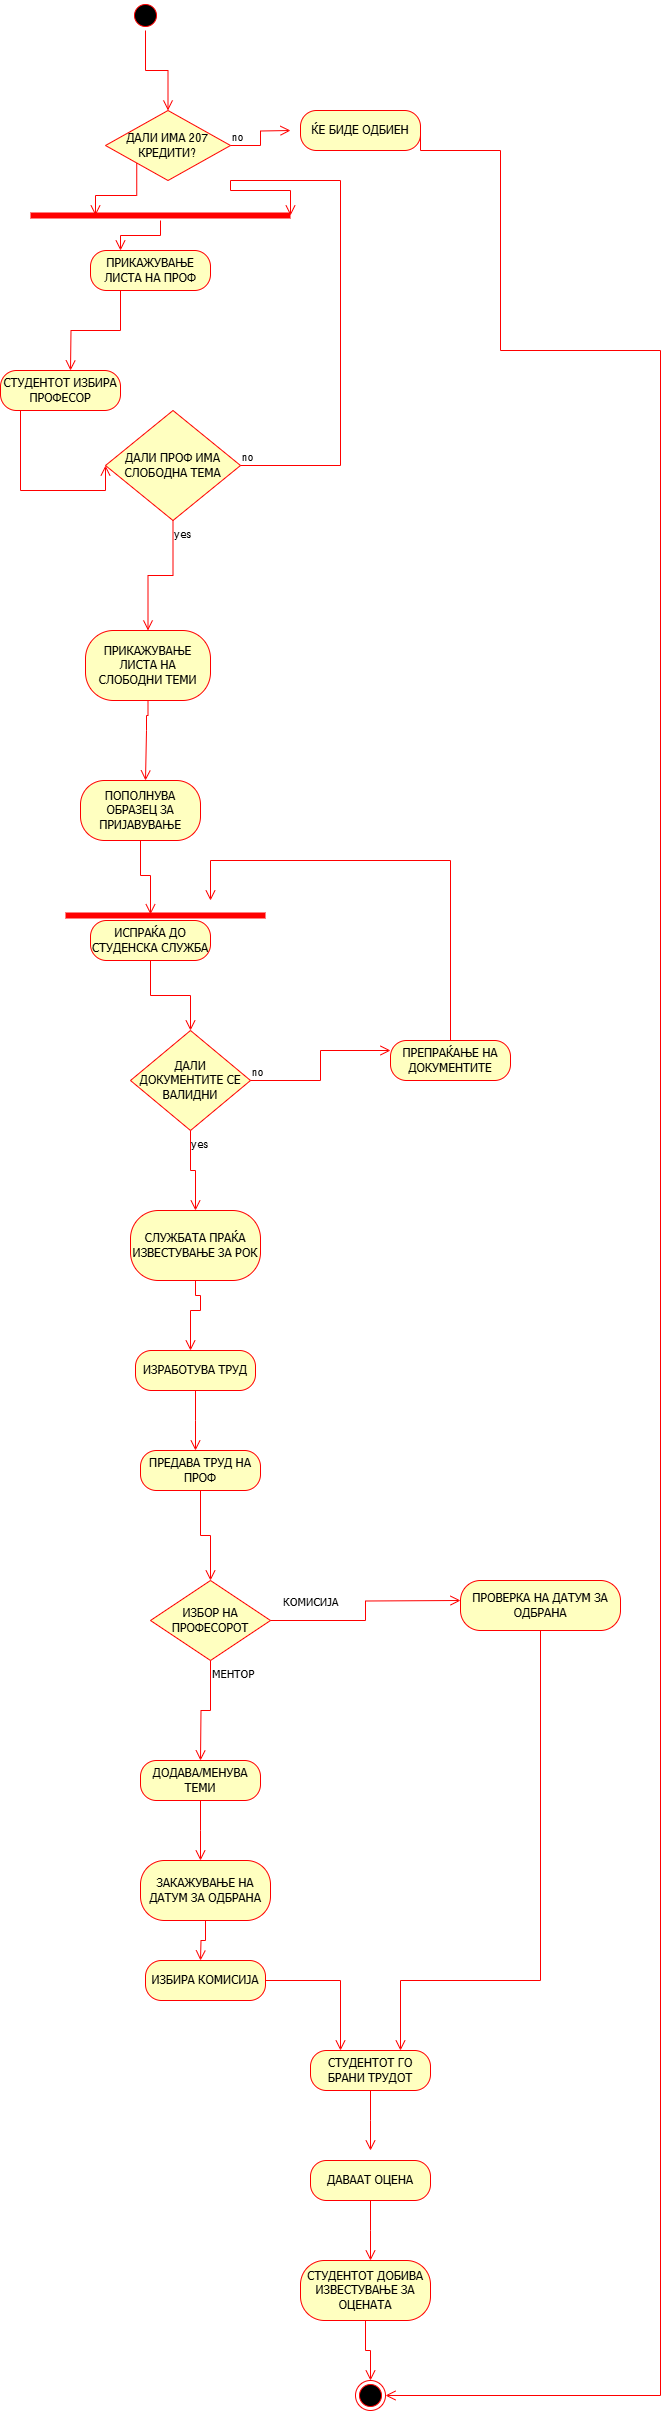

The diagram above was exported from draw.io. Its source (the exported page's mxGraphModel, read from the mxfile embedded in the PNG):
<mxGraphModel dx="1613" dy="696" grid="1" gridSize="10" guides="1" tooltips="1" connect="1" arrows="1" fold="1" page="1" pageScale="1" pageWidth="850" pageHeight="1100" math="0" shadow="0">
  <root>
    <mxCell id="0" />
    <mxCell id="1" parent="0" />
    <mxCell id="qNwbv2BnxrCJzRFfwPLN-3" value="" style="ellipse;html=1;shape=startState;fillColor=#000000;strokeColor=#ff0000;" parent="1" vertex="1">
      <mxGeometry x="270" y="20" width="30" height="30" as="geometry" />
    </mxCell>
    <mxCell id="qNwbv2BnxrCJzRFfwPLN-4" value="" style="edgeStyle=orthogonalEdgeStyle;html=1;verticalAlign=bottom;endArrow=open;endSize=8;strokeColor=#ff0000;rounded=0;entryX=0.5;entryY=0;entryDx=0;entryDy=0;" parent="1" source="qNwbv2BnxrCJzRFfwPLN-3" target="qNwbv2BnxrCJzRFfwPLN-10" edge="1">
      <mxGeometry relative="1" as="geometry">
        <mxPoint x="285" y="110" as="targetPoint" />
      </mxGeometry>
    </mxCell>
    <mxCell id="qNwbv2BnxrCJzRFfwPLN-10" value="ДАЛИ ИМА 207 КРЕДИТИ?" style="rhombus;whiteSpace=wrap;html=1;fontColor=#000000;fillColor=#ffffc0;strokeColor=#ff0000;" parent="1" vertex="1">
      <mxGeometry x="245" y="130" width="125" height="70" as="geometry" />
    </mxCell>
    <mxCell id="qNwbv2BnxrCJzRFfwPLN-11" value="no" style="edgeStyle=orthogonalEdgeStyle;html=1;align=left;verticalAlign=bottom;endArrow=open;endSize=8;strokeColor=#ff0000;rounded=0;" parent="1" source="qNwbv2BnxrCJzRFfwPLN-10" edge="1">
      <mxGeometry x="-1" relative="1" as="geometry">
        <mxPoint x="430" y="150" as="targetPoint" />
      </mxGeometry>
    </mxCell>
    <mxCell id="qNwbv2BnxrCJzRFfwPLN-18" value="ПРИКАЖУВАЊЕ ЛИСТА НА ПРОФ" style="rounded=1;whiteSpace=wrap;html=1;arcSize=40;fontColor=#000000;fillColor=#ffffc0;strokeColor=#ff0000;" parent="1" vertex="1">
      <mxGeometry x="230" y="270" width="120" height="40" as="geometry" />
    </mxCell>
    <mxCell id="qNwbv2BnxrCJzRFfwPLN-22" value="СТУДЕНТОТ ИЗБИРА ПРОФЕСОР" style="rounded=1;whiteSpace=wrap;html=1;arcSize=40;fontColor=#000000;fillColor=#ffffc0;strokeColor=#ff0000;" parent="1" vertex="1">
      <mxGeometry x="140" y="390" width="120" height="40" as="geometry" />
    </mxCell>
    <mxCell id="qNwbv2BnxrCJzRFfwPLN-23" value="" style="edgeStyle=orthogonalEdgeStyle;html=1;verticalAlign=bottom;endArrow=open;endSize=8;strokeColor=#ff0000;rounded=0;entryX=0;entryY=0.5;entryDx=0;entryDy=0;" parent="1" source="qNwbv2BnxrCJzRFfwPLN-22" target="qNwbv2BnxrCJzRFfwPLN-29" edge="1">
      <mxGeometry relative="1" as="geometry">
        <mxPoint x="250" y="520" as="targetPoint" />
        <Array as="points">
          <mxPoint x="160" y="510" />
          <mxPoint x="245" y="510" />
        </Array>
      </mxGeometry>
    </mxCell>
    <mxCell id="qNwbv2BnxrCJzRFfwPLN-24" value="ЌЕ БИДЕ ОДБИЕН" style="rounded=1;whiteSpace=wrap;html=1;arcSize=40;fontColor=#000000;fillColor=#ffffc0;strokeColor=#ff0000;" parent="1" vertex="1">
      <mxGeometry x="440" y="130" width="120" height="40" as="geometry" />
    </mxCell>
    <mxCell id="qNwbv2BnxrCJzRFfwPLN-28" value="" style="edgeStyle=orthogonalEdgeStyle;html=1;align=left;verticalAlign=bottom;endArrow=open;endSize=8;strokeColor=#ff0000;rounded=0;exitX=1;exitY=0.5;exitDx=0;exitDy=0;entryX=1;entryY=0.5;entryDx=0;entryDy=0;" parent="1" source="qNwbv2BnxrCJzRFfwPLN-24" target="qNwbv2BnxrCJzRFfwPLN-70" edge="1">
      <mxGeometry x="-1" relative="1" as="geometry">
        <mxPoint x="200" y="380" as="targetPoint" />
        <mxPoint x="230" y="510" as="sourcePoint" />
        <Array as="points">
          <mxPoint x="560" y="170" />
          <mxPoint x="640" y="170" />
          <mxPoint x="640" y="370" />
          <mxPoint x="800" y="370" />
          <mxPoint x="800" y="2415" />
        </Array>
      </mxGeometry>
    </mxCell>
    <mxCell id="qNwbv2BnxrCJzRFfwPLN-29" value="ДАЛИ ПРОФ ИМА СЛОБОДНА ТЕМА" style="rhombus;whiteSpace=wrap;html=1;fontColor=#000000;fillColor=#ffffc0;strokeColor=#ff0000;" parent="1" vertex="1">
      <mxGeometry x="245" y="430" width="135" height="110" as="geometry" />
    </mxCell>
    <mxCell id="qNwbv2BnxrCJzRFfwPLN-30" value="no" style="edgeStyle=orthogonalEdgeStyle;html=1;align=left;verticalAlign=bottom;endArrow=open;endSize=8;strokeColor=#ff0000;rounded=0;entryX=1;entryY=0.5;entryDx=0;entryDy=0;entryPerimeter=0;" parent="1" source="qNwbv2BnxrCJzRFfwPLN-29" target="QKCLgtSmEeTFYRMF3RBG-1" edge="1">
      <mxGeometry x="-1" relative="1" as="geometry">
        <mxPoint x="400" y="180" as="targetPoint" />
        <Array as="points">
          <mxPoint x="480" y="485" />
          <mxPoint x="480" y="200" />
          <mxPoint x="370" y="200" />
          <mxPoint x="370" y="210" />
          <mxPoint x="430" y="210" />
        </Array>
      </mxGeometry>
    </mxCell>
    <mxCell id="qNwbv2BnxrCJzRFfwPLN-31" value="yes" style="edgeStyle=orthogonalEdgeStyle;html=1;align=left;verticalAlign=top;endArrow=open;endSize=8;strokeColor=#ff0000;rounded=0;entryX=0.5;entryY=0;entryDx=0;entryDy=0;" parent="1" source="qNwbv2BnxrCJzRFfwPLN-29" target="qNwbv2BnxrCJzRFfwPLN-32" edge="1">
      <mxGeometry x="-1" relative="1" as="geometry">
        <mxPoint x="285" y="600" as="targetPoint" />
      </mxGeometry>
    </mxCell>
    <mxCell id="qNwbv2BnxrCJzRFfwPLN-32" value="ПРИКАЖУВАЊЕ ЛИСТА НА СЛОБОДНИ ТЕМИ" style="rounded=1;whiteSpace=wrap;html=1;arcSize=40;fontColor=#000000;fillColor=#ffffc0;strokeColor=#ff0000;" parent="1" vertex="1">
      <mxGeometry x="225" y="650" width="125" height="70" as="geometry" />
    </mxCell>
    <mxCell id="qNwbv2BnxrCJzRFfwPLN-33" value="" style="edgeStyle=orthogonalEdgeStyle;html=1;verticalAlign=bottom;endArrow=open;endSize=8;strokeColor=#ff0000;rounded=0;" parent="1" source="qNwbv2BnxrCJzRFfwPLN-32" edge="1">
      <mxGeometry relative="1" as="geometry">
        <mxPoint x="285" y="800" as="targetPoint" />
        <Array as="points">
          <mxPoint x="288" y="735" />
          <mxPoint x="286" y="735" />
          <mxPoint x="286" y="750" />
        </Array>
      </mxGeometry>
    </mxCell>
    <mxCell id="qNwbv2BnxrCJzRFfwPLN-34" value="ПОПОЛНУВА ОБРАЗЕЦ ЗА ПРИЈАВУВАЊЕ" style="rounded=1;whiteSpace=wrap;html=1;arcSize=40;fontColor=#000000;fillColor=#ffffc0;strokeColor=#ff0000;" parent="1" vertex="1">
      <mxGeometry x="220" y="800" width="120" height="60" as="geometry" />
    </mxCell>
    <mxCell id="qNwbv2BnxrCJzRFfwPLN-35" value="" style="edgeStyle=orthogonalEdgeStyle;html=1;verticalAlign=bottom;endArrow=open;endSize=8;strokeColor=#ff0000;rounded=0;entryX=0.425;entryY=0.38;entryDx=0;entryDy=0;entryPerimeter=0;" parent="1" source="qNwbv2BnxrCJzRFfwPLN-34" target="QKCLgtSmEeTFYRMF3RBG-5" edge="1">
      <mxGeometry relative="1" as="geometry">
        <mxPoint x="290" y="910" as="targetPoint" />
      </mxGeometry>
    </mxCell>
    <mxCell id="qNwbv2BnxrCJzRFfwPLN-36" value="ИСПРАЌА ДО СТУДЕНСКА СЛУЖБА" style="rounded=1;whiteSpace=wrap;html=1;arcSize=40;fontColor=#000000;fillColor=#ffffc0;strokeColor=#ff0000;" parent="1" vertex="1">
      <mxGeometry x="230" y="940" width="120" height="40" as="geometry" />
    </mxCell>
    <mxCell id="qNwbv2BnxrCJzRFfwPLN-37" value="" style="edgeStyle=orthogonalEdgeStyle;html=1;verticalAlign=bottom;endArrow=open;endSize=8;strokeColor=#ff0000;rounded=0;entryX=0.5;entryY=0;entryDx=0;entryDy=0;" parent="1" source="qNwbv2BnxrCJzRFfwPLN-36" target="qNwbv2BnxrCJzRFfwPLN-38" edge="1">
      <mxGeometry relative="1" as="geometry">
        <mxPoint x="290" y="1040" as="targetPoint" />
      </mxGeometry>
    </mxCell>
    <mxCell id="qNwbv2BnxrCJzRFfwPLN-38" value="ДАЛИ ДОКУМЕНТИТЕ СЕ ВАЛИДНИ" style="rhombus;whiteSpace=wrap;html=1;fontColor=#000000;fillColor=#ffffc0;strokeColor=#ff0000;" parent="1" vertex="1">
      <mxGeometry x="270" y="1050" width="120" height="100" as="geometry" />
    </mxCell>
    <mxCell id="qNwbv2BnxrCJzRFfwPLN-39" value="no" style="edgeStyle=orthogonalEdgeStyle;html=1;align=left;verticalAlign=bottom;endArrow=open;endSize=8;strokeColor=#ff0000;rounded=0;entryX=0;entryY=0.25;entryDx=0;entryDy=0;" parent="1" source="qNwbv2BnxrCJzRFfwPLN-38" target="qNwbv2BnxrCJzRFfwPLN-41" edge="1">
      <mxGeometry x="-1" relative="1" as="geometry">
        <mxPoint x="520" y="1080" as="targetPoint" />
      </mxGeometry>
    </mxCell>
    <mxCell id="qNwbv2BnxrCJzRFfwPLN-40" value="yes" style="edgeStyle=orthogonalEdgeStyle;html=1;align=left;verticalAlign=top;endArrow=open;endSize=8;strokeColor=#ff0000;rounded=0;entryX=0.5;entryY=0;entryDx=0;entryDy=0;" parent="1" source="qNwbv2BnxrCJzRFfwPLN-38" target="qNwbv2BnxrCJzRFfwPLN-43" edge="1">
      <mxGeometry x="-1" relative="1" as="geometry">
        <mxPoint x="320" y="1210" as="targetPoint" />
      </mxGeometry>
    </mxCell>
    <mxCell id="qNwbv2BnxrCJzRFfwPLN-41" value="ПРЕПРАЌАЊЕ НА ДОКУМЕНТИТЕ" style="rounded=1;whiteSpace=wrap;html=1;arcSize=40;fontColor=#000000;fillColor=#ffffc0;strokeColor=#ff0000;" parent="1" vertex="1">
      <mxGeometry x="530" y="1060" width="120" height="40" as="geometry" />
    </mxCell>
    <mxCell id="qNwbv2BnxrCJzRFfwPLN-42" value="" style="edgeStyle=orthogonalEdgeStyle;html=1;verticalAlign=bottom;endArrow=open;endSize=8;strokeColor=#ff0000;rounded=0;" parent="1" source="qNwbv2BnxrCJzRFfwPLN-41" edge="1">
      <mxGeometry relative="1" as="geometry">
        <mxPoint x="350" y="920" as="targetPoint" />
        <Array as="points">
          <mxPoint x="590" y="880" />
          <mxPoint x="350" y="880" />
        </Array>
      </mxGeometry>
    </mxCell>
    <mxCell id="qNwbv2BnxrCJzRFfwPLN-43" value="СЛУЖБАТА ПРАЌА ИЗВЕСТУВАЊЕ ЗА РОК" style="rounded=1;whiteSpace=wrap;html=1;arcSize=40;fontColor=#000000;fillColor=#ffffc0;strokeColor=#ff0000;" parent="1" vertex="1">
      <mxGeometry x="270" y="1230" width="130" height="70" as="geometry" />
    </mxCell>
    <mxCell id="qNwbv2BnxrCJzRFfwPLN-44" value="" style="edgeStyle=orthogonalEdgeStyle;html=1;verticalAlign=bottom;endArrow=open;endSize=8;strokeColor=#ff0000;rounded=0;" parent="1" source="qNwbv2BnxrCJzRFfwPLN-43" edge="1">
      <mxGeometry relative="1" as="geometry">
        <mxPoint x="330" y="1370" as="targetPoint" />
        <Array as="points">
          <mxPoint x="335" y="1315" />
          <mxPoint x="340" y="1315" />
          <mxPoint x="340" y="1330" />
        </Array>
      </mxGeometry>
    </mxCell>
    <mxCell id="qNwbv2BnxrCJzRFfwPLN-45" value="ИЗРАБОТУВА ТРУД" style="rounded=1;whiteSpace=wrap;html=1;arcSize=40;fontColor=#000000;fillColor=#ffffc0;strokeColor=#ff0000;" parent="1" vertex="1">
      <mxGeometry x="275" y="1370" width="120" height="40" as="geometry" />
    </mxCell>
    <mxCell id="qNwbv2BnxrCJzRFfwPLN-46" value="" style="edgeStyle=orthogonalEdgeStyle;html=1;verticalAlign=bottom;endArrow=open;endSize=8;strokeColor=#ff0000;rounded=0;" parent="1" source="qNwbv2BnxrCJzRFfwPLN-45" edge="1">
      <mxGeometry relative="1" as="geometry">
        <mxPoint x="335" y="1470" as="targetPoint" />
      </mxGeometry>
    </mxCell>
    <mxCell id="qNwbv2BnxrCJzRFfwPLN-47" value="ПРЕДАВА ТРУД НА ПРОФ" style="rounded=1;whiteSpace=wrap;html=1;arcSize=40;fontColor=#000000;fillColor=#ffffc0;strokeColor=#ff0000;" parent="1" vertex="1">
      <mxGeometry x="280" y="1470" width="120" height="40" as="geometry" />
    </mxCell>
    <mxCell id="qNwbv2BnxrCJzRFfwPLN-48" value="" style="edgeStyle=orthogonalEdgeStyle;html=1;verticalAlign=bottom;endArrow=open;endSize=8;strokeColor=#ff0000;rounded=0;entryX=0.5;entryY=0;entryDx=0;entryDy=0;" parent="1" source="qNwbv2BnxrCJzRFfwPLN-47" target="qNwbv2BnxrCJzRFfwPLN-51" edge="1">
      <mxGeometry relative="1" as="geometry">
        <mxPoint x="340" y="1570" as="targetPoint" />
      </mxGeometry>
    </mxCell>
    <mxCell id="qNwbv2BnxrCJzRFfwPLN-51" value="ИЗБОР НА ПРОФЕСОРОТ" style="rhombus;whiteSpace=wrap;html=1;fontColor=#000000;fillColor=#ffffc0;strokeColor=#ff0000;" parent="1" vertex="1">
      <mxGeometry x="290" y="1600" width="120" height="80" as="geometry" />
    </mxCell>
    <mxCell id="qNwbv2BnxrCJzRFfwPLN-52" value="КОМИСИЈА" style="edgeStyle=orthogonalEdgeStyle;html=1;align=left;verticalAlign=bottom;endArrow=open;endSize=8;strokeColor=#ff0000;rounded=0;exitX=1;exitY=0.5;exitDx=0;exitDy=0;" parent="1" source="qNwbv2BnxrCJzRFfwPLN-51" edge="1">
      <mxGeometry x="-0.9046" y="10" relative="1" as="geometry">
        <mxPoint x="600" y="1620" as="targetPoint" />
        <mxPoint x="430" y="1630" as="sourcePoint" />
        <mxPoint x="1" as="offset" />
      </mxGeometry>
    </mxCell>
    <mxCell id="qNwbv2BnxrCJzRFfwPLN-53" value="МЕНТОР" style="edgeStyle=orthogonalEdgeStyle;html=1;align=left;verticalAlign=top;endArrow=open;endSize=8;strokeColor=#ff0000;rounded=0;" parent="1" source="qNwbv2BnxrCJzRFfwPLN-51" edge="1">
      <mxGeometry x="-1" relative="1" as="geometry">
        <mxPoint x="340" y="1780" as="targetPoint" />
      </mxGeometry>
    </mxCell>
    <mxCell id="qNwbv2BnxrCJzRFfwPLN-54" value="ДОДАВА/МЕНУВА ТЕМИ" style="rounded=1;whiteSpace=wrap;html=1;arcSize=40;fontColor=#000000;fillColor=#ffffc0;strokeColor=#ff0000;" parent="1" vertex="1">
      <mxGeometry x="280" y="1780" width="120" height="40" as="geometry" />
    </mxCell>
    <mxCell id="qNwbv2BnxrCJzRFfwPLN-55" value="" style="edgeStyle=orthogonalEdgeStyle;html=1;verticalAlign=bottom;endArrow=open;endSize=8;strokeColor=#ff0000;rounded=0;" parent="1" source="qNwbv2BnxrCJzRFfwPLN-54" edge="1">
      <mxGeometry relative="1" as="geometry">
        <mxPoint x="340" y="1880" as="targetPoint" />
      </mxGeometry>
    </mxCell>
    <mxCell id="qNwbv2BnxrCJzRFfwPLN-56" value="ЗАКАЖУВАЊЕ НА ДАТУМ ЗА ОДБРАНА" style="rounded=1;whiteSpace=wrap;html=1;arcSize=40;fontColor=#000000;fillColor=#ffffc0;strokeColor=#ff0000;" parent="1" vertex="1">
      <mxGeometry x="280" y="1880" width="130" height="60" as="geometry" />
    </mxCell>
    <mxCell id="qNwbv2BnxrCJzRFfwPLN-57" value="" style="edgeStyle=orthogonalEdgeStyle;html=1;verticalAlign=bottom;endArrow=open;endSize=8;strokeColor=#ff0000;rounded=0;" parent="1" source="qNwbv2BnxrCJzRFfwPLN-56" edge="1">
      <mxGeometry relative="1" as="geometry">
        <mxPoint x="340" y="1980" as="targetPoint" />
      </mxGeometry>
    </mxCell>
    <mxCell id="qNwbv2BnxrCJzRFfwPLN-58" value="ИЗБИРА КОМИСИЈА" style="rounded=1;whiteSpace=wrap;html=1;arcSize=40;fontColor=#000000;fillColor=#ffffc0;strokeColor=#ff0000;" parent="1" vertex="1">
      <mxGeometry x="285" y="1980" width="120" height="40" as="geometry" />
    </mxCell>
    <mxCell id="qNwbv2BnxrCJzRFfwPLN-59" value="" style="edgeStyle=orthogonalEdgeStyle;html=1;verticalAlign=bottom;endArrow=open;endSize=8;strokeColor=#ff0000;rounded=0;entryX=0.25;entryY=0;entryDx=0;entryDy=0;" parent="1" source="qNwbv2BnxrCJzRFfwPLN-58" target="qNwbv2BnxrCJzRFfwPLN-64" edge="1">
      <mxGeometry relative="1" as="geometry">
        <mxPoint x="345" y="2080" as="targetPoint" />
      </mxGeometry>
    </mxCell>
    <mxCell id="qNwbv2BnxrCJzRFfwPLN-60" value="ПРОВЕРКА НА ДАТУМ ЗА ОДБРАНА" style="rounded=1;whiteSpace=wrap;html=1;arcSize=40;fontColor=#000000;fillColor=#ffffc0;strokeColor=#ff0000;" parent="1" vertex="1">
      <mxGeometry x="600" y="1600" width="160" height="50" as="geometry" />
    </mxCell>
    <mxCell id="qNwbv2BnxrCJzRFfwPLN-61" value="" style="edgeStyle=orthogonalEdgeStyle;html=1;verticalAlign=bottom;endArrow=open;endSize=8;strokeColor=#ff0000;rounded=0;entryX=0.75;entryY=0;entryDx=0;entryDy=0;" parent="1" source="qNwbv2BnxrCJzRFfwPLN-60" target="qNwbv2BnxrCJzRFfwPLN-64" edge="1">
      <mxGeometry relative="1" as="geometry">
        <mxPoint x="660" y="1700" as="targetPoint" />
        <Array as="points">
          <mxPoint x="680" y="2000" />
          <mxPoint x="540" y="2000" />
        </Array>
      </mxGeometry>
    </mxCell>
    <mxCell id="qNwbv2BnxrCJzRFfwPLN-64" value="СТУДЕНТОТ ГО БРАНИ ТРУДОТ" style="rounded=1;whiteSpace=wrap;html=1;arcSize=40;fontColor=#000000;fillColor=#ffffc0;strokeColor=#ff0000;" parent="1" vertex="1">
      <mxGeometry x="450" y="2070" width="120" height="40" as="geometry" />
    </mxCell>
    <mxCell id="qNwbv2BnxrCJzRFfwPLN-65" value="" style="edgeStyle=orthogonalEdgeStyle;html=1;verticalAlign=bottom;endArrow=open;endSize=8;strokeColor=#ff0000;rounded=0;" parent="1" source="qNwbv2BnxrCJzRFfwPLN-64" edge="1">
      <mxGeometry relative="1" as="geometry">
        <mxPoint x="510" y="2170" as="targetPoint" />
      </mxGeometry>
    </mxCell>
    <mxCell id="qNwbv2BnxrCJzRFfwPLN-66" value="ДАВААТ ОЦЕНА" style="rounded=1;whiteSpace=wrap;html=1;arcSize=40;fontColor=#000000;fillColor=#ffffc0;strokeColor=#ff0000;" parent="1" vertex="1">
      <mxGeometry x="450" y="2180" width="120" height="40" as="geometry" />
    </mxCell>
    <mxCell id="qNwbv2BnxrCJzRFfwPLN-67" value="" style="edgeStyle=orthogonalEdgeStyle;html=1;verticalAlign=bottom;endArrow=open;endSize=8;strokeColor=#ff0000;rounded=0;" parent="1" source="qNwbv2BnxrCJzRFfwPLN-66" edge="1">
      <mxGeometry relative="1" as="geometry">
        <mxPoint x="510" y="2280" as="targetPoint" />
      </mxGeometry>
    </mxCell>
    <mxCell id="qNwbv2BnxrCJzRFfwPLN-68" value="СТУДЕНТОТ ДОБИВА ИЗВЕСТУВАЊЕ ЗА ОЦЕНАТА" style="rounded=1;whiteSpace=wrap;html=1;arcSize=40;fontColor=#000000;fillColor=#ffffc0;strokeColor=#ff0000;" parent="1" vertex="1">
      <mxGeometry x="440" y="2280" width="130" height="60" as="geometry" />
    </mxCell>
    <mxCell id="qNwbv2BnxrCJzRFfwPLN-69" value="" style="edgeStyle=orthogonalEdgeStyle;html=1;verticalAlign=bottom;endArrow=open;endSize=8;strokeColor=#ff0000;rounded=0;entryX=0.5;entryY=0;entryDx=0;entryDy=0;" parent="1" source="qNwbv2BnxrCJzRFfwPLN-68" target="qNwbv2BnxrCJzRFfwPLN-70" edge="1">
      <mxGeometry relative="1" as="geometry">
        <mxPoint x="510" y="2380" as="targetPoint" />
      </mxGeometry>
    </mxCell>
    <mxCell id="qNwbv2BnxrCJzRFfwPLN-70" value="" style="ellipse;html=1;shape=endState;fillColor=#000000;strokeColor=#ff0000;" parent="1" vertex="1">
      <mxGeometry x="495" y="2400" width="30" height="30" as="geometry" />
    </mxCell>
    <mxCell id="FPAUVBXAGi7HPsrYXClO-1" value="" style="edgeStyle=orthogonalEdgeStyle;html=1;align=left;verticalAlign=bottom;endArrow=open;endSize=8;strokeColor=#ff0000;rounded=0;exitX=0.25;exitY=1;exitDx=0;exitDy=0;" parent="1" source="qNwbv2BnxrCJzRFfwPLN-18" edge="1">
      <mxGeometry x="-1" relative="1" as="geometry">
        <mxPoint x="210" y="390" as="targetPoint" />
        <mxPoint x="300" y="320" as="sourcePoint" />
      </mxGeometry>
    </mxCell>
    <mxCell id="QKCLgtSmEeTFYRMF3RBG-1" value="" style="shape=line;html=1;strokeWidth=6;strokeColor=#ff0000;" vertex="1" parent="1">
      <mxGeometry x="170" y="230" width="260" height="10" as="geometry" />
    </mxCell>
    <mxCell id="QKCLgtSmEeTFYRMF3RBG-2" value="" style="edgeStyle=orthogonalEdgeStyle;html=1;verticalAlign=bottom;endArrow=open;endSize=8;strokeColor=#ff0000;rounded=0;entryX=0.25;entryY=0;entryDx=0;entryDy=0;" edge="1" source="QKCLgtSmEeTFYRMF3RBG-1" parent="1" target="qNwbv2BnxrCJzRFfwPLN-18">
      <mxGeometry relative="1" as="geometry">
        <mxPoint x="430" y="500" as="targetPoint" />
      </mxGeometry>
    </mxCell>
    <mxCell id="QKCLgtSmEeTFYRMF3RBG-4" value="" style="edgeStyle=orthogonalEdgeStyle;html=1;verticalAlign=bottom;endArrow=open;endSize=8;strokeColor=#ff0000;rounded=0;entryX=0.25;entryY=0.5;entryDx=0;entryDy=0;exitX=0;exitY=1;exitDx=0;exitDy=0;entryPerimeter=0;" edge="1" parent="1" source="qNwbv2BnxrCJzRFfwPLN-10" target="QKCLgtSmEeTFYRMF3RBG-1">
      <mxGeometry relative="1" as="geometry">
        <mxPoint x="270" y="280" as="targetPoint" />
        <mxPoint x="280" y="250" as="sourcePoint" />
      </mxGeometry>
    </mxCell>
    <mxCell id="QKCLgtSmEeTFYRMF3RBG-5" value="" style="shape=line;html=1;strokeWidth=6;strokeColor=#ff0000;" vertex="1" parent="1">
      <mxGeometry x="205" y="930" width="200" height="10" as="geometry" />
    </mxCell>
  </root>
</mxGraphModel>